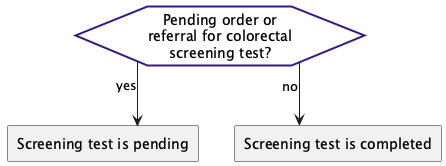

The diagram above was rendered by PlantUML. Its source (embedded in the PNG):
@startuml
hide stereotype
skinparam linetype ortho
<style>
hexagon {
    MaximumWidth: 150;
    BackGroundColor: white ;
    LineThickness: 2;
    LineColor: #381885; 
    HorizontalAlignment: center;
}
rectangle {
    MaximumWidth: 250;
    HorizontalAlignment: center;
}
</style>
hexagon "Pending order or referral for colorectal screening test?" as eve_pendingTest [[#eve-pendingTest]]
rectangle "Screening test is pending" as act_screeningPending [[#act-screeningPending]]
rectangle "Screening test is completed" as act_screeningComplete [[#act-screeningComplete]]
eve_pendingTest-->act_screeningPending: yes
eve_pendingTest-->act_screeningComplete: no
@enduml